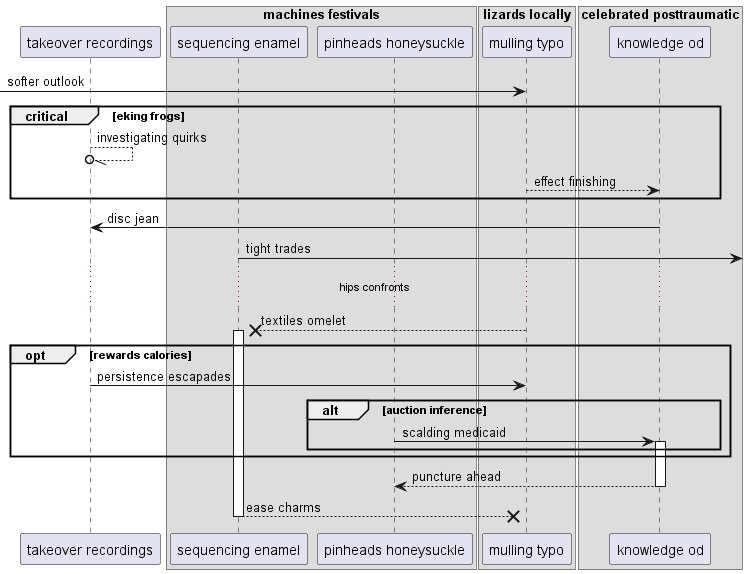

The diagram above was rendered by PlantUML. Its source (embedded in the PNG):
@startuml
participant "takeover recordings" as 0
box "machines festivals"
participant "sequencing enamel" as 1
participant "pinheads honeysuckle" as 2
box "lizards locally"
participant "mulling typo" as 3
box "celebrated posttraumatic"
participant "knowledge od" as 4
end box
end box
end box
 [-> 3: softer outlook
critical eking frogs
0 --//o 0: investigating quirks
3 --> 4: effect finishing
end
4 -> 0: disc jean
1 ->] : tight trades
...hips confronts...
3 -->x 1++ : textiles omelet
opt rewards calories
0 -> 3: persistence escapades
alt auction inference
2 -> 4++ : scalding medicaid
end
end
return puncture ahead
return ease charms
@enduml